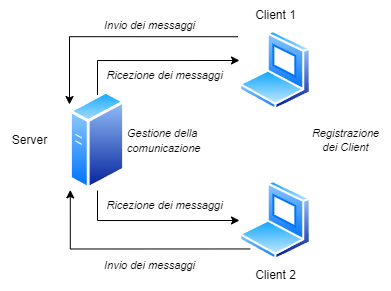

The diagram above was exported from draw.io. Its source (the exported page's mxGraphModel, read from the mxfile embedded in the PNG):
<mxGraphModel dx="778" dy="413" grid="1" gridSize="10" guides="1" tooltips="1" connect="1" arrows="1" fold="1" page="1" pageScale="1" pageWidth="827" pageHeight="1169" math="0" shadow="0">
  <root>
    <mxCell id="0" />
    <mxCell id="1" parent="0" />
    <mxCell id="ueS0LseOPYMTeJgvds3N-3" style="edgeStyle=orthogonalEdgeStyle;rounded=0;orthogonalLoop=1;jettySize=auto;html=1;" edge="1" parent="1">
      <mxGeometry relative="1" as="geometry">
        <mxPoint x="370" y="190" as="targetPoint" />
        <mxPoint x="228" y="230" as="sourcePoint" />
        <Array as="points">
          <mxPoint x="228" y="190" />
        </Array>
      </mxGeometry>
    </mxCell>
    <mxCell id="ueS0LseOPYMTeJgvds3N-4" style="edgeStyle=orthogonalEdgeStyle;rounded=0;orthogonalLoop=1;jettySize=auto;html=1;" edge="1" parent="1" source="ueS0LseOPYMTeJgvds3N-1">
      <mxGeometry relative="1" as="geometry">
        <mxPoint x="370" y="350" as="targetPoint" />
        <Array as="points">
          <mxPoint x="228" y="350" />
        </Array>
      </mxGeometry>
    </mxCell>
    <mxCell id="ueS0LseOPYMTeJgvds3N-1" value="" style="image;aspect=fixed;perimeter=ellipsePerimeter;html=1;align=center;shadow=0;dashed=0;spacingTop=3;image=img/lib/active_directory/generic_server.svg;" vertex="1" parent="1">
      <mxGeometry x="200" y="220" width="56" height="100" as="geometry" />
    </mxCell>
    <mxCell id="ueS0LseOPYMTeJgvds3N-12" style="edgeStyle=orthogonalEdgeStyle;rounded=0;orthogonalLoop=1;jettySize=auto;html=1;exitX=-0.023;exitY=0.078;exitDx=0;exitDy=0;exitPerimeter=0;" edge="1" parent="1" source="ueS0LseOPYMTeJgvds3N-5">
      <mxGeometry relative="1" as="geometry">
        <mxPoint x="200" y="234" as="targetPoint" />
        <mxPoint x="380" y="166" as="sourcePoint" />
        <Array as="points">
          <mxPoint x="200" y="166" />
        </Array>
      </mxGeometry>
    </mxCell>
    <mxCell id="ueS0LseOPYMTeJgvds3N-5" value="" style="image;aspect=fixed;perimeter=ellipsePerimeter;html=1;align=center;shadow=0;dashed=0;spacingTop=3;image=img/lib/active_directory/laptop_client.svg;" vertex="1" parent="1">
      <mxGeometry x="370" y="160" width="72" height="80" as="geometry" />
    </mxCell>
    <mxCell id="ueS0LseOPYMTeJgvds3N-6" value="" style="image;aspect=fixed;perimeter=ellipsePerimeter;html=1;align=center;shadow=0;dashed=0;spacingTop=3;image=img/lib/active_directory/laptop_client.svg;" vertex="1" parent="1">
      <mxGeometry x="370" y="310" width="72" height="80" as="geometry" />
    </mxCell>
    <mxCell id="ueS0LseOPYMTeJgvds3N-7" value="Client 1" style="text;html=1;align=center;verticalAlign=middle;resizable=0;points=[];autosize=1;strokeColor=none;fillColor=none;" vertex="1" parent="1">
      <mxGeometry x="376" y="130" width="60" height="30" as="geometry" />
    </mxCell>
    <mxCell id="ueS0LseOPYMTeJgvds3N-8" value="Client 2" style="text;html=1;align=center;verticalAlign=middle;resizable=0;points=[];autosize=1;strokeColor=none;fillColor=none;" vertex="1" parent="1">
      <mxGeometry x="376" y="390" width="60" height="30" as="geometry" />
    </mxCell>
    <mxCell id="ueS0LseOPYMTeJgvds3N-9" value="Server" style="text;html=1;align=center;verticalAlign=middle;resizable=0;points=[];autosize=1;strokeColor=none;fillColor=none;" vertex="1" parent="1">
      <mxGeometry x="130" y="255" width="60" height="30" as="geometry" />
    </mxCell>
    <mxCell id="ueS0LseOPYMTeJgvds3N-13" style="edgeStyle=orthogonalEdgeStyle;rounded=0;orthogonalLoop=1;jettySize=auto;html=1;exitX=0;exitY=1;exitDx=0;exitDy=0;entryX=0.014;entryY=0.994;entryDx=0;entryDy=0;entryPerimeter=0;" edge="1" parent="1" source="ueS0LseOPYMTeJgvds3N-6" target="ueS0LseOPYMTeJgvds3N-1">
      <mxGeometry relative="1" as="geometry" />
    </mxCell>
    <mxCell id="ueS0LseOPYMTeJgvds3N-14" value="&lt;div style=&quot;font-size: 11px;&quot;&gt;&lt;font style=&quot;font-size: 11px;&quot;&gt;&lt;span style=&quot;background-color: initial;&quot;&gt;Registrazione&lt;/span&gt;&lt;br style=&quot;&quot;&gt;&lt;/font&gt;&lt;/div&gt;&lt;div style=&quot;font-size: 11px;&quot;&gt;&lt;font style=&quot;font-size: 11px;&quot;&gt;dei Client&lt;/font&gt;&lt;/div&gt;" style="text;html=1;align=center;verticalAlign=middle;resizable=0;points=[];autosize=1;strokeColor=none;fillColor=none;fontStyle=2;fontSize=10;" vertex="1" parent="1">
      <mxGeometry x="431" y="250" width="90" height="40" as="geometry" />
    </mxCell>
    <mxCell id="ueS0LseOPYMTeJgvds3N-15" value="&lt;font style=&quot;font-size: 11px;&quot;&gt;Invio dei messaggi&lt;/font&gt;" style="text;html=1;align=center;verticalAlign=middle;resizable=0;points=[];autosize=1;strokeColor=none;fillColor=none;fontStyle=2;fontSize=10;" vertex="1" parent="1">
      <mxGeometry x="225" y="140" width="110" height="30" as="geometry" />
    </mxCell>
    <mxCell id="ueS0LseOPYMTeJgvds3N-17" value="&lt;span style=&quot;font-size: 11px;&quot;&gt;&lt;i&gt;Gestione della&lt;/i&gt;&lt;/span&gt;&lt;div&gt;&lt;span style=&quot;font-size: 11px;&quot;&gt;&lt;i&gt;comunicazione&lt;/i&gt;&lt;/span&gt;&lt;/div&gt;" style="text;html=1;align=left;verticalAlign=middle;resizable=0;points=[];autosize=1;strokeColor=none;fillColor=none;" vertex="1" parent="1">
      <mxGeometry x="256" y="250" width="100" height="40" as="geometry" />
    </mxCell>
    <mxCell id="ueS0LseOPYMTeJgvds3N-18" value="&lt;span style=&quot;font-style: italic;&quot;&gt;&lt;font style=&quot;font-size: 11px;&quot;&gt;Ricezione dei messaggi&lt;/font&gt;&lt;/span&gt;" style="text;html=1;align=center;verticalAlign=middle;resizable=0;points=[];autosize=1;strokeColor=none;fillColor=none;" vertex="1" parent="1">
      <mxGeometry x="225" y="190" width="140" height="30" as="geometry" />
    </mxCell>
    <mxCell id="ueS0LseOPYMTeJgvds3N-21" value="&lt;font style=&quot;font-size: 11px;&quot;&gt;Invio dei messaggi&lt;/font&gt;" style="text;html=1;align=center;verticalAlign=middle;resizable=0;points=[];autosize=1;strokeColor=none;fillColor=none;fontStyle=2;fontSize=10;" vertex="1" parent="1">
      <mxGeometry x="225" y="380" width="110" height="30" as="geometry" />
    </mxCell>
    <mxCell id="ueS0LseOPYMTeJgvds3N-23" value="&lt;span style=&quot;font-style: italic;&quot;&gt;&lt;font style=&quot;font-size: 11px;&quot;&gt;Ricezione dei messaggi&lt;/font&gt;&lt;/span&gt;" style="text;html=1;align=center;verticalAlign=middle;resizable=0;points=[];autosize=1;strokeColor=none;fillColor=none;" vertex="1" parent="1">
      <mxGeometry x="225" y="320" width="140" height="30" as="geometry" />
    </mxCell>
  </root>
</mxGraphModel>